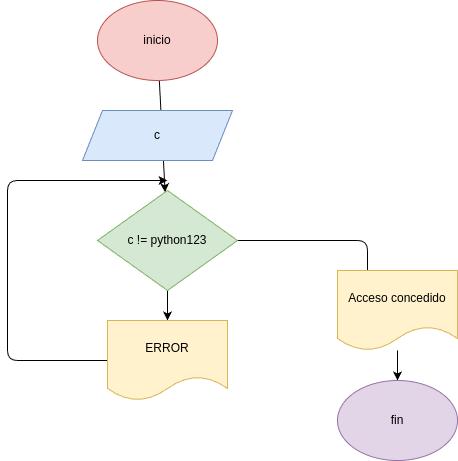

The diagram above was exported from draw.io. Its source (the exported page's mxGraphModel, read from the mxfile embedded in the PNG):
<mxGraphModel dx="255" dy="462" grid="1" gridSize="10" guides="1" tooltips="1" connect="1" arrows="1" fold="1" page="1" pageScale="1" pageWidth="850" pageHeight="1100" math="0" shadow="0">
  <root>
    <mxCell id="0" />
    <mxCell id="1" parent="0" />
    <mxCell id="8" value="" style="edgeStyle=none;html=1;" edge="1" parent="1" source="2" target="4">
      <mxGeometry relative="1" as="geometry" />
    </mxCell>
    <mxCell id="2" value="inicio" style="ellipse;whiteSpace=wrap;html=1;fillColor=#f8cecc;strokeColor=#b85450;" vertex="1" parent="1">
      <mxGeometry x="180" y="20" width="120" height="80" as="geometry" />
    </mxCell>
    <mxCell id="3" value="c" style="shape=parallelogram;perimeter=parallelogramPerimeter;whiteSpace=wrap;html=1;fixedSize=1;fillColor=#dae8fc;strokeColor=#6c8ebf;" vertex="1" parent="1">
      <mxGeometry x="165" y="130" width="150" height="50" as="geometry" />
    </mxCell>
    <mxCell id="9" value="" style="edgeStyle=none;html=1;" edge="1" parent="1" source="4" target="5">
      <mxGeometry relative="1" as="geometry" />
    </mxCell>
    <mxCell id="11" style="edgeStyle=none;html=1;entryX=0.25;entryY=0.375;entryDx=0;entryDy=0;entryPerimeter=0;" edge="1" parent="1" source="4" target="6">
      <mxGeometry relative="1" as="geometry">
        <mxPoint x="552" y="220" as="targetPoint" />
        <Array as="points">
          <mxPoint x="450" y="260" />
        </Array>
      </mxGeometry>
    </mxCell>
    <mxCell id="4" value="c != python123" style="rhombus;whiteSpace=wrap;html=1;fillColor=#d5e8d4;strokeColor=#82b366;" vertex="1" parent="1">
      <mxGeometry x="180" y="210" width="140" height="100" as="geometry" />
    </mxCell>
    <mxCell id="10" style="edgeStyle=none;html=1;" edge="1" parent="1" source="5">
      <mxGeometry relative="1" as="geometry">
        <mxPoint x="250" y="200" as="targetPoint" />
        <Array as="points">
          <mxPoint x="90" y="380" />
          <mxPoint x="90" y="200" />
        </Array>
      </mxGeometry>
    </mxCell>
    <mxCell id="5" value="ERROR" style="shape=document;whiteSpace=wrap;html=1;boundedLbl=1;fillColor=#fff2cc;strokeColor=#d6b656;" vertex="1" parent="1">
      <mxGeometry x="190" y="340" width="120" height="80" as="geometry" />
    </mxCell>
    <mxCell id="12" value="" style="edgeStyle=none;html=1;" edge="1" parent="1" source="6" target="7">
      <mxGeometry relative="1" as="geometry" />
    </mxCell>
    <mxCell id="6" value="Acceso concedido" style="shape=document;whiteSpace=wrap;html=1;boundedLbl=1;fillColor=#fff2cc;strokeColor=#d6b656;" vertex="1" parent="1">
      <mxGeometry x="420" y="290" width="120" height="80" as="geometry" />
    </mxCell>
    <mxCell id="7" value="fin" style="ellipse;whiteSpace=wrap;html=1;fillColor=#e1d5e7;strokeColor=#9673a6;" vertex="1" parent="1">
      <mxGeometry x="420" y="400" width="120" height="80" as="geometry" />
    </mxCell>
  </root>
</mxGraphModel>